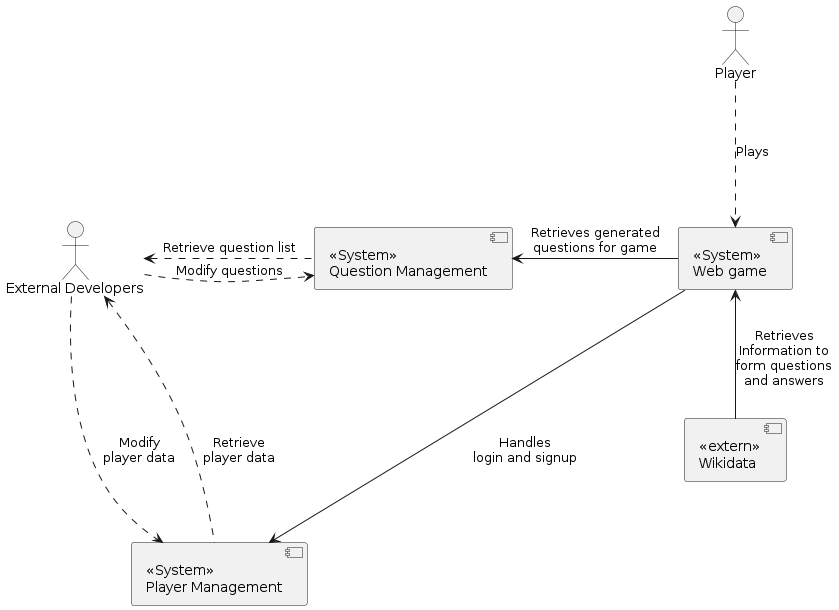

The diagram above was rendered by PlantUML. Its source (embedded in the PNG):
@startuml
actor Player as user
actor "External Developers" as developers
component WebApp [
  <<System>>
  Web game
]

component PlayerService [
  <<System>>
  Player Management
]

component QuestionService [
  <<System>>
  Question Management
]

component WikiData [
    <<extern>>
    Wikidata
]

user ...> WebApp: Plays
WebApp ---> PlayerService : Handles\nlogin and signup
WebApp -left-> QuestionService : Retrieves generated\nquestions for game
WebApp <-- WikiData : Retrieves\nInformation to\nform questions\nand answers
developers .right.> PlayerService : Modify\nplayer data
developers <.right. PlayerService : Retrieve\nplayer data
developers .right.> QuestionService : Modify questions
developers <.right. QuestionService : Retrieve question list
@enduml